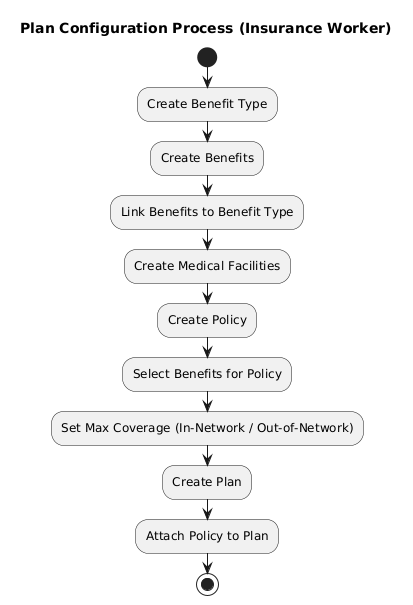

The diagram above was rendered by PlantUML. Its source (embedded in the PNG):
@startuml
title Plan Configuration Process (Insurance Worker)

|Insurance Worker|
start
:Create Benefit Type;

:Create Benefits;
:Link Benefits to Benefit Type;

:Create Medical Facilities;

:Create Policy;
:Select Benefits for Policy;
:Set Max Coverage (In-Network / Out-of-Network);

:Create Plan;
:Attach Policy to Plan;

stop
@enduml